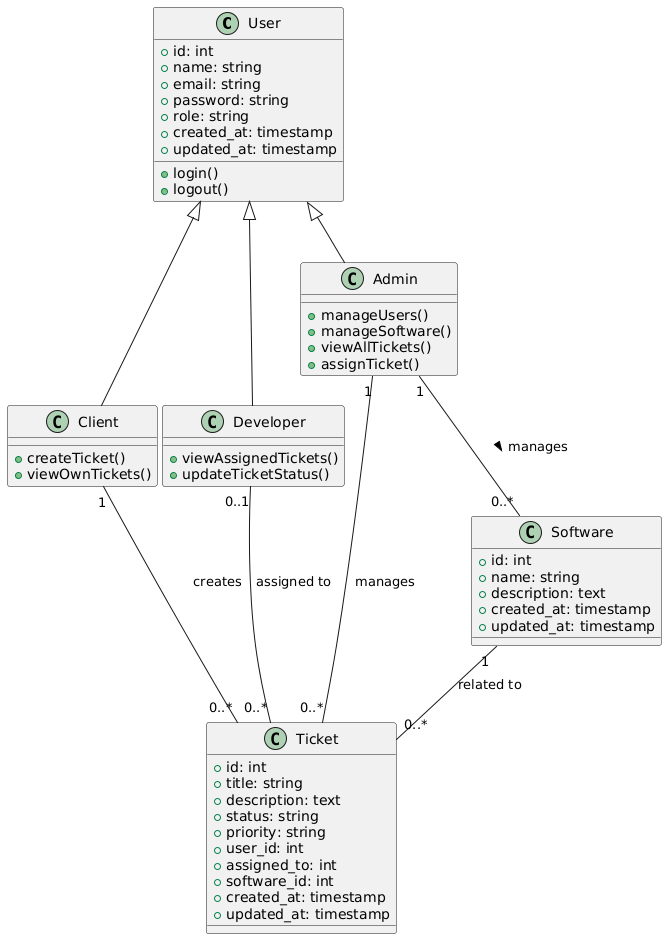

The diagram above was rendered by PlantUML. Its source (embedded in the PNG):
@startuml
class User {
  +id: int
  +name: string
  +email: string
  +password: string
  +role: string
  +created_at: timestamp
  +updated_at: timestamp
  +login()
  +logout()
}

class Client {
  +createTicket()
  +viewOwnTickets()
 
}

class Developer {
  +viewAssignedTickets()
  +updateTicketStatus()
}

class Admin {
  +manageUsers()
  +manageSoftware()
  +viewAllTickets()
  +assignTicket()
}

class Ticket {
  +id: int
  +title: string
  +description: text
  +status: string
  +priority: string
  +user_id: int
  +assigned_to: int
  +software_id: int
  +created_at: timestamp
  +updated_at: timestamp
}

class Software {
  +id: int
  +name: string
  +description: text
  +created_at: timestamp
  +updated_at: timestamp
}


User <|-- Client
User <|-- Developer
User <|-- Admin

Client "1" -- "0..*" Ticket : creates
Developer "0..1" -- "0..*" Ticket : assigned to
Admin "1" -- "0..*" Ticket : manages
Software "1" -- "0..*" Ticket : related to
Admin "1" -- "0..*" Software : manages >
@enduml